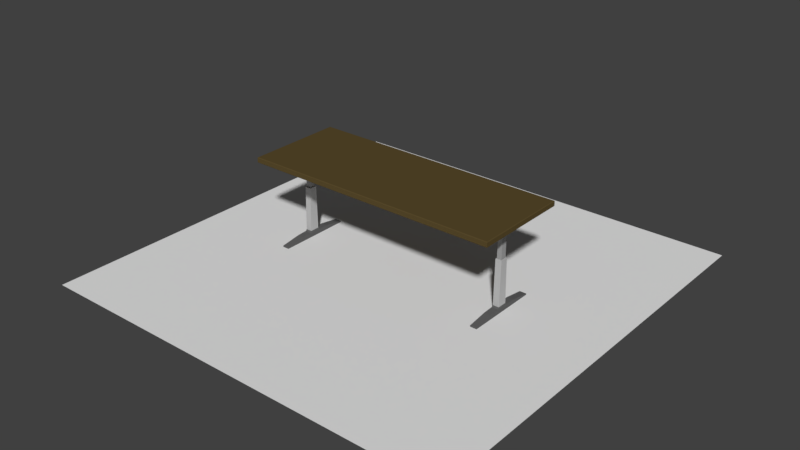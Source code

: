 # Source: Furniture.blend  (saved by Blender 2.78.0; exported with 4.5.12 LTS)
import bpy
from mathutils import Matrix  # noqa: F401  (used for matrix-valued properties, if any)

bpy.ops.wm.read_factory_settings(use_empty=True)
scene = bpy.context.scene
scene.name = 'Scene'

# ---- collections
col_collection_1 = bpy.data.collections.new('Collection 1'); scene.collection.children.link(col_collection_1)

# ---- materials (node trees are filled in below, after node groups)
mat_tablelegbasemat = bpy.data.materials.new('TableLegBaseMat')
mat_tablelegbasemat.alpha_threshold = 0.0
mat_tablelegbasemat.use_transparent_shadow = False
mat_tablelegbasemat.diffuse_color = (0.477, 0.477, 0.477, 1.0)
mat_tablelegbasemat.roughness = 0.5
mat_tableleffeetmat = bpy.data.materials.new('TableLefFeetMat')
mat_tableleffeetmat.alpha_threshold = 0.0
mat_tableleffeetmat.use_transparent_shadow = False
mat_tableleffeetmat.diffuse_color = (0.1193, 0.1193, 0.1193, 1.0)
mat_tableleffeetmat.roughness = 0.5
mat_tabletopmat = bpy.data.materials.new('TabletopMat')
mat_tabletopmat.alpha_threshold = 0.0
mat_tabletopmat.use_transparent_shadow = False
mat_tabletopmat.diffuse_color = (0.0985, 0.06835, 0.02443, 1.0)
mat_tabletopmat.roughness = 0.5
mat_tablemetalbarmat = bpy.data.materials.new('TableMetalBarMat')
mat_tablemetalbarmat.alpha_threshold = 0.0
mat_tablemetalbarmat.use_transparent_shadow = False
mat_tablemetalbarmat.diffuse_color = (0.3264, 0.3264, 0.3264, 1.0)
mat_tablemetalbarmat.roughness = 0.5
mat_material = bpy.data.materials.new('Material')
mat_material.alpha_threshold = 0.0
mat_material.use_transparent_shadow = False
mat_material.roughness = 0.5
mat_material.line_color = (0.0, 0.0, 0.0, 1.0)

# ---- material node trees

# ---- world
world_world = bpy.data.worlds.new('World'); scene.world = world_world
world_world.color = (0.05088, 0.05088, 0.05088)
world_world.use_sun_shadow = False
world_world.sun_shadow_jitter_overblur = 0.0
world_world.cycles.sampling_method = 'MANUAL'

# ---- meshes
me_cube_002 = bpy.data.meshes.new('Cube.002')
me_cube_002.from_pydata([(0.5305, 0.0, -0.0001061), (0.4991, 0.0, -0.0001061), (0.4991, 0.02698, 0.02299), (0.5003, 0.01801, 0.2397), (0.5305, 0.02698, -0.0001061), (0.4991, 0.02698, -0.0001061), (0.5305, 0.02698, 0.02299), (0.5293, 0.01801, 0.2397), (0.4991, 0.0, 0.02299), (0.5003, 0.0, 0.2397), (0.5305, 0.0, 0.02299), (0.5293, 0.0, 0.2397), (0.4991, 0.1716, 0.006814), (0.5305, 0.1716, -0.0001061), (0.4991, 0.1716, -0.0001061), (0.5305, 0.1716, 0.006814), (0.5003, 0.02262, 0.03076), (0.5293, 0.02262, 0.03076), (0.5293, 0.0, 0.03076), (0.5003, 0.0, 0.03076), (0.4991, 0.07762, -0.0001061), (0.5305, 0.07762, -0.0001061), (0.5305, 0.07762, 0.02081), (0.4991, 0.07762, 0.02081)], [], [(19, 9, 3, 16), (16, 3, 7, 17), (5, 4, 0, 1), (21, 20, 14, 13), (6, 10, 0, 4), (7, 3, 9, 11), (8, 2, 5, 1), (17, 7, 11, 18), (12, 15, 13, 14), (23, 22, 15, 12), (22, 21, 13, 15), (20, 23, 12, 14), (6, 17, 18, 10), (2, 16, 17, 6), (8, 19, 16, 2), (5, 2, 23, 20), (6, 4, 21, 22), (2, 6, 22, 23), (4, 5, 20, 21)])
me_cube_002.polygons.foreach_set('material_index', [0, 0, 1, 1, 1, 0, 1, 0, 1, 1, 1, 1, 1, 1, 1, 1, 1, 1, 1])
me_cube_002.materials.append(mat_tablelegbasemat)
me_cube_002.materials.append(mat_tableleffeetmat)
me_cube_002.use_remesh_preserve_volume = False
me_cube_002.use_remesh_preserve_attributes = False
me_cube_002.use_mirror_vertex_groups = False
me_cube_002.update()
me_cube_001 = bpy.data.meshes.new('Cube.001')
me_cube_001.from_pydata([(0.5041, 0.01379, -0.02077), (0.5027, 0.01722, 0.0003985), (0.5257, 0.01379, -0.02077), (0.528, 0.01722, 0.0003985), (0.5041, 0.132, -0.00864), (0.5027, 0.1354, 0.0003602), (0.5257, 0.132, -0.00864), (0.528, 0.1354, 0.0003602), (0.5041, 0.0, -0.02077), (0.5027, 0.0, 0.0003985), (0.5257, 0.0, -0.02077), (0.528, 0.0, 0.0003985), (0.0, 0.0, 0.02512), (0.0, 0.0, 0.0002758), (0.528, 0.0357, 0.0001374), (0.5027, 0.0357, 0.0001374), (0.5041, 0.03227, -0.01183), (0.5257, 0.03227, -0.01183), (0.5041, 0.01379, -0.2048), (0.5257, 0.01379, -0.2048), (0.5041, 0.0, -0.2048), (0.5257, 0.0, -0.2048), (0.4861, 0.01379, -0.01127), (0.4861, 0.01722, 0.0003114), (0.4861, -2.832e-10, -0.01127), (0.4861, -2.832e-10, 0.0003114), (0.0, 0.01379, -0.01034), (0.0, 0.01722, 0.001244), (0.0, 0.0, -0.01034), (0.0, 0.0, 0.001244), (0.5998, 0.2239, 0.02512), (0.6022, 0.2262, 0.0228), (0.6022, 0.0, 0.0228), (0.5998, 0.0, 0.02512), (0.0, 0.2239, 0.02512), (0.0, 0.2262, 0.0228), (0.6001, 0.2242, -2.388e-05), (0.6022, 0.2262, 0.001994), (0.6001, 0.0, 0.0002758), (0.6022, 0.0, 0.002296), (0.0, 0.2262, 0.001994), (0.0, 0.2242, -2.388e-05)], [], [(9, 1, 23, 25), (15, 14, 7, 5), (4, 5, 7, 6), (16, 15, 5, 4), (14, 17, 6, 7), (17, 16, 4, 6), (3, 1, 9, 11), (2, 10, 21, 19), (2, 3, 11, 10), (40, 35, 31, 37), (37, 31, 32, 39), (2, 0, 16, 17), (3, 2, 17, 14), (0, 1, 15, 16), (1, 3, 14, 15), (18, 19, 21, 20), (8, 0, 18, 20), (10, 8, 20, 21), (0, 2, 19, 18), (22, 24, 28, 26), (0, 8, 24, 22), (1, 0, 22, 23), (25, 23, 27, 29), (23, 22, 26, 27), (34, 30, 31, 35), (30, 33, 32, 31), (30, 34, 12, 33), (38, 36, 37, 39), (36, 41, 40, 37), (41, 36, 38, 13)])
me_cube_001.polygons.foreach_set('material_index', [1, 1, 1, 1, 1, 1, 1, 1, 1, 0, 0, 1, 1, 1, 1, 1, 1, 1, 1, 1, 1, 1, 1, 1, 0, 0, 0, 0, 0, 0])
me_cube_001.materials.append(mat_tabletopmat)
me_cube_001.materials.append(mat_tablemetalbarmat)
me_cube_001.use_remesh_preserve_volume = False
me_cube_001.use_remesh_preserve_attributes = False
me_cube_001.use_mirror_vertex_groups = False
me_cube_001.update()
me_cube = bpy.data.meshes.new('Cube')
me_cube.from_pydata([(1.0, 1.0, 0.0009384), (1.0, -1.0, 0.0009384), (-1.0, -1.0, 0.0009384), (-1.0, 1.0, 0.0009384)], [], [(0, 3, 2, 1)])
me_cube.materials.append(mat_material)
me_cube.use_remesh_preserve_volume = False
me_cube.use_remesh_preserve_attributes = False
me_cube.use_mirror_vertex_groups = False
me_cube.update()

# ---- objects
ob_tablefeet = bpy.data.objects.new('TableFeet', me_cube_002)
ob_table = bpy.data.objects.new('Table', me_cube_001)
ob_ground = bpy.data.objects.new('Ground', me_cube)

# ---- transforms, parenting, visibility, modifiers, constraints
ob_tablefeet.location = (0.0, 0.0, 0.0)
ob_tablefeet.lineart.crease_threshold = 0.0
_m = ob_tablefeet.modifiers.new('Mirror', 'MIRROR')
_m.use_axis = (True, True, False)
_m.use_clip = True
ob_table.location = (0.0, 0.0, 0.4069)
ob_table.lineart.crease_threshold = 0.0
_m = ob_table.modifiers.new('Mirror', 'MIRROR')
_m.use_axis = (True, True, False)
ob_ground.location = (0.0, 0.0, 0.0)
ob_ground.lock_rotations_4d = False
ob_ground.empty_display_type = 'ARROWS'
ob_ground.lineart.crease_threshold = 0.0

# ---- collection membership
col_collection_1.objects.link(ob_tablefeet)
col_collection_1.objects.link(ob_table)
col_collection_1.objects.link(ob_ground)

# ---- scene / render settings (as saved in the file)
scene.frame_start = 1; scene.frame_end = 250; scene.frame_set(1)
scene.render.engine = 'BLENDER_EEVEE_NEXT'
scene.render.resolution_percentage = 50
scene.render.dither_intensity = 0.0
scene.cycles.use_denoising = False
scene.cycles.samples = 128
scene.cycles.sampling_pattern = 'TABULATED_SOBOL'
scene.cycles.light_sampling_threshold = 0.0
scene.cycles.use_adaptive_sampling = False
scene.cycles.use_light_tree = False
scene.cycles.blur_glossy = 0.0
scene.cycles.sample_clamp_indirect = 0.0
scene.view_settings.view_transform = 'Standard'
bpy.context.view_layer.update()

# ---- added for rendering (the .blend has no active camera and no usable light): camera, sun
cam_auto = bpy.data.cameras.new('AutoCamera')
cam_auto.lens = 50.0
cam_auto.sensor_width = 36.0
cam_auto.clip_end = 1000.0
ob_auto_camera = bpy.data.objects.new('AutoCamera', cam_auto)
scene.collection.objects.link(ob_auto_camera)
ob_auto_camera.location = (2.6473, -3.17677, 2.33383)
ob_auto_camera.rotation_euler = (1.09748, -7.21219e-08, 0.694738)
scene.camera = ob_auto_camera
light_auto_sun = bpy.data.lights.new('AutoSun', 'SUN')
light_auto_sun.energy = 3.0
light_auto_sun.angle = 0.0523599
ob_auto_sun = bpy.data.objects.new('AutoSun', light_auto_sun)
scene.collection.objects.link(ob_auto_sun)
ob_auto_sun.rotation_euler = (0.872665, 0.174533, 0.523599)
bpy.context.view_layer.update()
